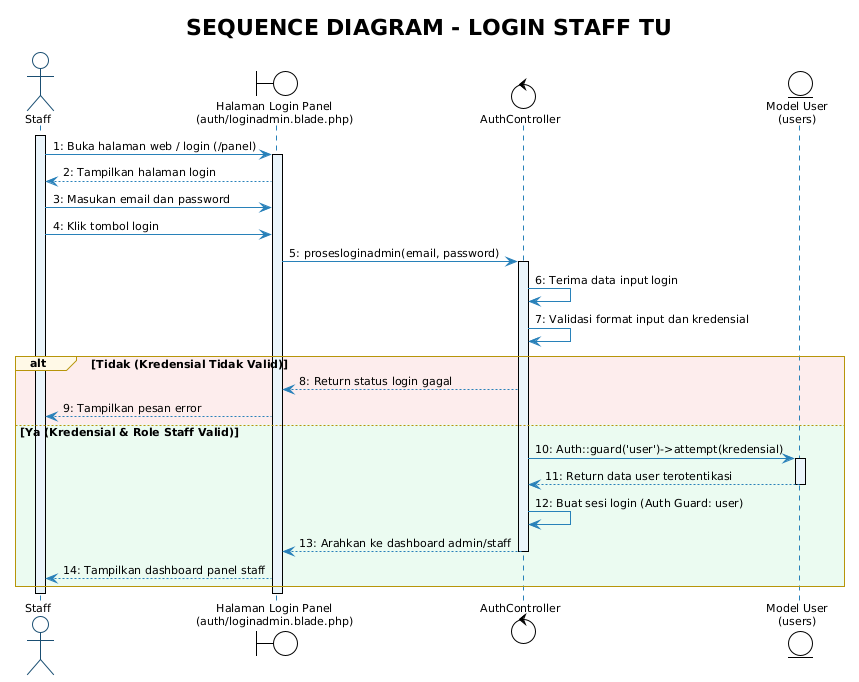

The diagram above was rendered by PlantUML. Its source (embedded in the PNG):
@startuml Sequence_Staff_Login
!theme plain
skinparam backgroundColor white
skinparam shadowing false
skinparam defaultFontName "Segoe UI"
skinparam defaultFontSize 11

skinparam sequence {
    ArrowColor #2980B9
    ActorBorderColor #1B4F72
    LifeLineBorderColor #2980B9
    LifeLineBackgroundColor #EBF5FB
    ParticipantBorderColor #1B4F72
    ParticipantBackgroundColor #EBF5FB
    ParticipantFontColor #1B2631
    GroupBorderColor #B7950B
    GroupBackgroundColor #FEF9E7
}

actor "Staff" as Staff
boundary "Halaman Login Panel\n(auth/loginadmin.blade.php)" as View
control "AuthController" as Ctrl
entity "Model User\n(users)" as Model

title **SEQUENCE DIAGRAM - LOGIN STAFF TU**

activate Staff
Staff -> View : 1: Buka halaman web / login (/panel)
activate View
View --> Staff : 2: Tampilkan halaman login

Staff -> View : 3: Masukan email dan password
Staff -> View : 4: Klik tombol login
View -> Ctrl : 5: prosesloginadmin(email, password)
activate Ctrl

Ctrl -> Ctrl : 6: Terima data input login
Ctrl -> Ctrl : 7: Validasi format input dan kredensial

alt #FDEDEC Tidak (Kredensial Tidak Valid)
    Ctrl --> View : 8: Return status login gagal
    View --> Staff : 9: Tampilkan pesan error
else #EAFAF1 Ya (Kredensial & Role Staff Valid)
    Ctrl -> Model : 10: Auth::guard('user')->attempt(kredensial)
    activate Model
    Model --> Ctrl : 11: Return data user terotentikasi
    deactivate Model

    Ctrl -> Ctrl : 12: Buat sesi login (Auth Guard: user)
    Ctrl --> View : 13: Arahkan ke dashboard admin/staff
    deactivate Ctrl
    View --> Staff : 14: Tampilkan dashboard panel staff
end

deactivate View
deactivate Staff
@enduml